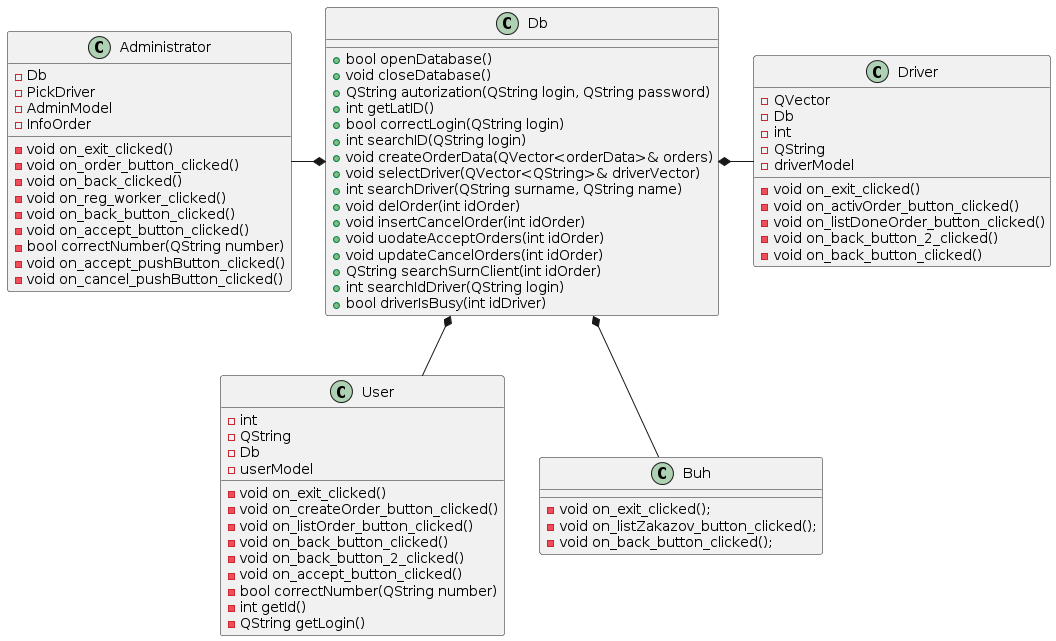

The diagram above was rendered by PlantUML. Its source (embedded in the PNG):
@startuml
class Administrator{
   - Db
   - PickDriver
   - AdminModel
   - InfoOrder
   - void on_exit_clicked() 
   - void on_order_button_clicked()
   - void on_back_clicked()
   - void on_reg_worker_clicked()
   - void on_back_button_clicked()
   - void on_accept_button_clicked()
   - bool correctNumber(QString number)
   - void on_accept_pushButton_clicked()
   - void on_cancel_pushButton_clicked()
}
class Db{
   + bool openDatabase()
   + void closeDatabase()
   + QString autorization(QString login, QString password)
   + int getLatID()
   + bool correctLogin(QString login)
   + int searchID(QString login)
   + void createOrderData(QVector<orderData>& orders)
   + void selectDriver(QVector<QString>& driverVector)
   + int searchDriver(QString surname, QString name)
   + void delOrder(int idOrder)
   + void insertCancelOrder(int idOrder)
   + void uodateAcceptOrders(int idOrder)
   + void updateCancelOrders(int idOrder)
   + QString searchSurnClient(int idOrder)
   + int searchIdDriver(QString login)
   + bool driverIsBusy(int idDriver)
}

class User{
   - int 
   - QString
   - Db
   - userModel
   -void on_exit_clicked()
   -void on_createOrder_button_clicked()
   -void on_listOrder_button_clicked()
   -void on_back_button_clicked()
   -void on_back_button_2_clicked()
   -void on_accept_button_clicked()
   -bool correctNumber(QString number)
   -int getId()
   -QString getLogin()
}
class Buh{
   -void on_exit_clicked();
   -void on_listZakazov_button_clicked();
   -void on_back_button_clicked();
}
class Driver{
   -QVector
   -Db
   -int
   -QString
   -driverModel
   -void on_exit_clicked()
   -void on_activOrder_button_clicked()
   -void on_listDoneOrder_button_clicked()
   -void on_back_button_2_clicked()
   -void on_back_button_clicked()
}

Db *-l- Administrator
Db *-d- User
Db *-d- Buh
Db *-r- Driver
@enduml